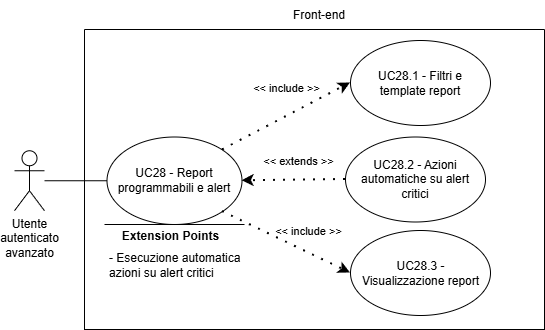

The diagram above was exported from draw.io. Its source (the exported page's mxGraphModel, read from the mxfile embedded in the PNG):
<mxGraphModel dx="3532" dy="844" grid="1" gridSize="10" guides="1" tooltips="1" connect="1" arrows="1" fold="1" page="1" pageScale="1" pageWidth="827" pageHeight="1169" math="0" shadow="0">
  <root>
    <mxCell id="0" />
    <mxCell id="1" parent="0" />
    <mxCell id="UsKHLA786qTOrILyHTJG-56" edge="1" parent="1" style="endArrow=classic;html=1;rounded=0;" value="">
      <mxGeometry height="50" relative="1" width="50" as="geometry">
        <mxPoint x="-1510" y="385" as="sourcePoint" />
        <mxPoint x="-1510" y="385" as="targetPoint" />
      </mxGeometry>
    </mxCell>
    <mxCell id="UsKHLA786qTOrILyHTJG-57" parent="1" style="swimlane;startSize=0;" value="" vertex="1">
      <mxGeometry height="300" width="460" x="-1464" y="199" as="geometry">
        <mxRectangle height="40" width="50" x="310" y="350" as="alternateBounds" />
      </mxGeometry>
    </mxCell>
    <mxCell id="UsKHLA786qTOrILyHTJG-60" parent="UsKHLA786qTOrILyHTJG-57" style="shape=umlActor;verticalLabelPosition=bottom;verticalAlign=top;html=1;outlineConnect=0;align=center;" value="Utente&lt;div&gt;autenticato&lt;/div&gt;&lt;div&gt;avanzato&lt;/div&gt;" vertex="1">
      <mxGeometry height="60" width="30" x="-70" y="121.25" as="geometry" />
    </mxCell>
    <mxCell id="UsKHLA786qTOrILyHTJG-61" parent="UsKHLA786qTOrILyHTJG-57" style="ellipse;whiteSpace=wrap;html=1;" value="" vertex="1">
      <mxGeometry height="87.5" width="135" x="22.5" y="107.5" as="geometry" />
    </mxCell>
    <mxCell id="UsKHLA786qTOrILyHTJG-62" edge="1" parent="UsKHLA786qTOrILyHTJG-57" source="UsKHLA786qTOrILyHTJG-60" style="endArrow=none;html=1;rounded=0;entryX=0;entryY=0.5;entryDx=0;entryDy=0;" target="UsKHLA786qTOrILyHTJG-61" value="">
      <mxGeometry height="50" relative="1" width="50" as="geometry">
        <mxPoint x="160" y="298.75" as="sourcePoint" />
        <mxPoint x="210" y="248.75" as="targetPoint" />
      </mxGeometry>
    </mxCell>
    <mxCell id="UsKHLA786qTOrILyHTJG-67" edge="1" parent="UsKHLA786qTOrILyHTJG-57" style="endArrow=none;html=1;rounded=0;" value="">
      <mxGeometry height="50" relative="1" width="50" as="geometry">
        <Array as="points" />
        <mxPoint x="20.00999999999999" y="195" as="sourcePoint" />
        <mxPoint x="160.01" y="195" as="targetPoint" />
      </mxGeometry>
    </mxCell>
    <mxCell id="UsKHLA786qTOrILyHTJG-68" connectable="0" parent="UsKHLA786qTOrILyHTJG-67" style="edgeLabel;html=1;align=center;verticalAlign=middle;resizable=0;points=[];" value="&lt;b&gt;&lt;font style=&quot;font-size: 12px;&quot;&gt;Extension Points&lt;/font&gt;&lt;/b&gt;" vertex="1">
      <mxGeometry relative="1" x="0.6462" as="geometry">
        <mxPoint x="-50" y="11" as="offset" />
      </mxGeometry>
    </mxCell>
    <mxCell id="UsKHLA786qTOrILyHTJG-69" parent="UsKHLA786qTOrILyHTJG-57" style="text;html=1;align=left;verticalAlign=middle;whiteSpace=wrap;rounded=0;" value="- Esecuzione automatica azioni su alert critici" vertex="1">
      <mxGeometry height="30" width="137.5" x="22.49999999999999" y="221" as="geometry" />
    </mxCell>
    <mxCell id="UsKHLA786qTOrILyHTJG-78" parent="UsKHLA786qTOrILyHTJG-57" style="ellipse;whiteSpace=wrap;html=1;" value="" vertex="1">
      <mxGeometry height="85" width="140" x="266" y="11" as="geometry" />
    </mxCell>
    <mxCell id="UsKHLA786qTOrILyHTJG-79" parent="UsKHLA786qTOrILyHTJG-57" style="text;html=1;align=center;verticalAlign=middle;whiteSpace=wrap;rounded=0;" value="UC28.1 - Filtri e template report" vertex="1">
      <mxGeometry height="70" width="130" x="271" y="18.5" as="geometry" />
    </mxCell>
    <mxCell id="UsKHLA786qTOrILyHTJG-80" edge="1" parent="UsKHLA786qTOrILyHTJG-57" source="UsKHLA786qTOrILyHTJG-61" style="endArrow=classic;startArrow=none;endFill=1;startFill=0;html=1;verticalAlign=bottom;dashed=1;labelBackgroundColor=none;rounded=0;dashPattern=1 4;curved=0;endSize=6;strokeWidth=2;exitX=1;exitY=0;exitDx=0;exitDy=0;entryX=0;entryY=0.5;entryDx=0;entryDy=0;" target="UsKHLA786qTOrILyHTJG-78" value="&amp;lt;&amp;lt; include &amp;gt;&amp;gt;">
      <mxGeometry relative="1" width="160" x="0.1177" y="17" as="geometry">
        <mxPoint as="offset" />
        <Array as="points" />
        <mxPoint x="124" y="17.25" as="sourcePoint" />
        <mxPoint x="180" y="226.25" as="targetPoint" />
      </mxGeometry>
    </mxCell>
    <mxCell id="UsKHLA786qTOrILyHTJG-81" parent="UsKHLA786qTOrILyHTJG-57" style="ellipse;whiteSpace=wrap;html=1;" value="" vertex="1">
      <mxGeometry height="85" width="140" x="261" y="107.5" as="geometry" />
    </mxCell>
    <mxCell id="UsKHLA786qTOrILyHTJG-82" parent="UsKHLA786qTOrILyHTJG-57" style="text;html=1;align=center;verticalAlign=middle;whiteSpace=wrap;rounded=0;" value="UC28.2 - Azioni automatiche su alert critici" vertex="1">
      <mxGeometry height="70" width="130" x="266" y="115" as="geometry" />
    </mxCell>
    <mxCell id="UsKHLA786qTOrILyHTJG-83" edge="1" parent="UsKHLA786qTOrILyHTJG-57" source="UsKHLA786qTOrILyHTJG-81" style="endArrow=classic;startArrow=none;endFill=1;startFill=0;html=1;verticalAlign=bottom;dashed=1;labelBackgroundColor=none;rounded=0;dashPattern=1 4;curved=0;endSize=6;strokeWidth=2;exitX=0;exitY=0.5;exitDx=0;exitDy=0;entryX=1;entryY=0.5;entryDx=0;entryDy=0;" target="UsKHLA786qTOrILyHTJG-61" value="&amp;lt;&amp;lt; extends &amp;gt;&amp;gt;">
      <mxGeometry relative="1" width="160" x="-0.0873" y="-10" as="geometry">
        <mxPoint as="offset" />
        <Array as="points" />
        <mxPoint x="210" y="480" as="sourcePoint" />
        <mxPoint x="224" y="431" as="targetPoint" />
      </mxGeometry>
    </mxCell>
    <mxCell id="UsKHLA786qTOrILyHTJG-87" edge="1" parent="UsKHLA786qTOrILyHTJG-57" source="UsKHLA786qTOrILyHTJG-61" style="endArrow=classic;startArrow=none;endFill=1;startFill=0;html=1;verticalAlign=bottom;dashed=1;labelBackgroundColor=none;rounded=0;dashPattern=1 4;curved=0;endSize=6;strokeWidth=2;exitX=1;exitY=1;exitDx=0;exitDy=0;entryX=0;entryY=0.5;entryDx=0;entryDy=0;" target="UsKHLA786qTOrILyHTJG-88" value="&amp;lt;&amp;lt; include &amp;gt;&amp;gt;">
      <mxGeometry relative="1" width="160" x="0.2687" y="11" as="geometry">
        <mxPoint as="offset" />
        <Array as="points" />
        <mxPoint x="354" y="381" as="sourcePoint" />
        <mxPoint x="204" y="391" as="targetPoint" />
      </mxGeometry>
    </mxCell>
    <mxCell id="UsKHLA786qTOrILyHTJG-88" parent="UsKHLA786qTOrILyHTJG-57" style="ellipse;whiteSpace=wrap;html=1;" value="" vertex="1">
      <mxGeometry height="85" width="140" x="266" y="201" as="geometry" />
    </mxCell>
    <mxCell id="UsKHLA786qTOrILyHTJG-89" parent="UsKHLA786qTOrILyHTJG-57" style="text;html=1;align=center;verticalAlign=middle;whiteSpace=wrap;rounded=0;" value="UC28.3 - Visualizzazione report" vertex="1">
      <mxGeometry height="71.5" width="121" x="275.5" y="207.75" as="geometry" />
    </mxCell>
    <mxCell id="UsKHLA786qTOrILyHTJG-73" parent="UsKHLA786qTOrILyHTJG-57" style="text;html=1;align=center;verticalAlign=middle;whiteSpace=wrap;rounded=0;" value="&lt;div style=&quot;&quot;&gt;UC28 - Report programmabili e alert&lt;/div&gt;" vertex="1">
      <mxGeometry height="70" width="123.75" x="28.13000000000011" y="116.25" as="geometry" />
    </mxCell>
    <mxCell id="UsKHLA786qTOrILyHTJG-74" parent="1" style="text;html=1;align=center;verticalAlign=middle;whiteSpace=wrap;rounded=0;" value="Front-end" vertex="1">
      <mxGeometry height="30" width="60" x="-1259" y="170" as="geometry" />
    </mxCell>
  </root>
</mxGraphModel>